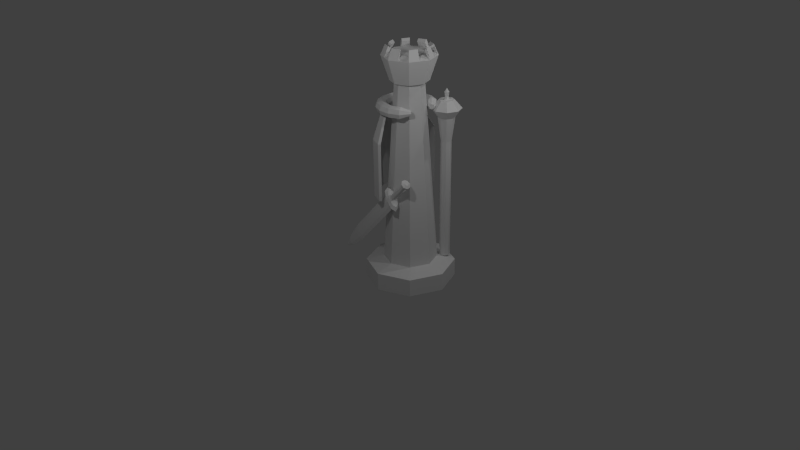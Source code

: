 # Source: TzarrKing.blend  (saved by Blender 2.69.0; exported with 4.5.12 LTS)
import bpy
from mathutils import Matrix  # noqa: F401  (used for matrix-valued properties, if any)

bpy.ops.wm.read_factory_settings(use_empty=True)
scene = bpy.context.scene
scene.name = 'Scene'

# ---- collections
col_collection_1 = bpy.data.collections.new('Collection 1'); scene.collection.children.link(col_collection_1)

# ---- world
world_world = bpy.data.worlds.new('World'); scene.world = world_world
world_world.color = (0.05088, 0.05088, 0.05088)
world_world.use_sun_shadow = False
world_world.sun_shadow_jitter_overblur = 0.0
world_world.cycles.sampling_method = 'MANUAL'
world_world.cycles.sample_map_resolution = 256

# ---- cameras
cam_camera = bpy.data.cameras.new('Camera')
cam_camera.clip_end = 100.0
cam_camera.lens = 35.0
cam_camera.sensor_width = 32.0
cam_camera.sensor_height = 18.0
cam_camera.ortho_scale = 7.314
cam_camera.dof.focus_distance = 0.0
cam_camera.dof.aperture_fstop = 128.0

# ---- lights
light_lamp_002 = bpy.data.lights.new('Lamp.002', 'POINT')
light_lamp_002.transmission_factor = 0.0
light_lamp_002.cutoff_distance = 30.0
light_lamp_002.energy = 100.0
light_lamp_002.shadow_buffer_clip_start = 1.001
light_lamp_002.shadow_soft_size = 0.1
light_lamp_002.shadow_maximum_resolution = 0.006
light_lamp_002.use_absolute_resolution = True
light_lamp_002.cycles.use_multiple_importance_sampling = False
light_lamp_001 = bpy.data.lights.new('Lamp.001', 'POINT')
light_lamp_001.transmission_factor = 0.0
light_lamp_001.cutoff_distance = 30.0
light_lamp_001.energy = 100.0
light_lamp_001.shadow_buffer_clip_start = 1.001
light_lamp_001.shadow_soft_size = 0.1
light_lamp_001.shadow_maximum_resolution = 0.006
light_lamp_001.use_absolute_resolution = True
light_lamp_001.cycles.use_multiple_importance_sampling = False
light_lamp = bpy.data.lights.new('Lamp', 'POINT')
light_lamp.transmission_factor = 0.0
light_lamp.cutoff_distance = 30.0
light_lamp.energy = 100.0
light_lamp.shadow_buffer_clip_start = 1.001
light_lamp.shadow_soft_size = 0.1
light_lamp.shadow_maximum_resolution = 0.006
light_lamp.use_absolute_resolution = True
light_lamp.cycles.use_multiple_importance_sampling = False

# ---- meshes
me_cylinder = bpy.data.meshes.new('Cylinder')
me_cylinder.from_pydata([(-0.09753, 0.8298, 9.259), (-0.3989, 0.7119, 9.259), (-0.6322, 0.4877, 9.259), (-0.762, 0.1913, 9.259), (-0.7685, -0.1322, 9.259), (-0.6506, -0.4336, 9.259), (-0.4264, -0.6669, 9.259), (-0.13, -0.7967, 9.259), (-0.13, -0.7967, 15.71), (-0.4264, -0.6669, 15.71), (-0.6506, -0.4336, 15.71), (-0.7685, -0.1322, 15.71), (-0.762, 0.1913, 15.71), (-0.6322, 0.4877, 15.71), (-0.3989, 0.7119, 15.71), (-0.09753, 0.8298, 15.71), (0.4162, 0.3093, 19.11), (0.4017, 0.3, 19.31), (0.3666, 0.2776, 19.4), (0.3315, 0.2551, 19.31), (0.317, 0.2458, 19.11), (0.3315, 0.2551, 18.9), (0.3666, 0.2776, 18.81), (0.4017, 0.3, 18.9), (0.2991, 0.5356, 19.11), (0.2769, 0.5038, 19.57), (0.2232, 0.4268, 19.77), (0.1695, 0.3499, 19.57), (0.1473, 0.3181, 19.11), (0.1695, 0.3499, 18.64), (0.2232, 0.4268, 18.44), (0.2769, 0.5038, 18.64), (0.06203, 0.6394, 19.11), (0.0537, 0.6015, 19.57), (0.03357, 0.5099, 19.77), (0.01344, 0.4183, 19.57), (0.005098, 0.3803, 19.11), (0.01344, 0.4183, 18.64), (0.03357, 0.5099, 18.44), (0.0537, 0.6015, 18.64), (-0.1967, 0.6446, 19.11), (-0.1899, 0.6063, 19.57), (-0.1734, 0.514, 19.77), (-0.1569, 0.4217, 19.57), (-0.1501, 0.3834, 19.11), (-0.1569, 0.4217, 18.64), (-0.1734, 0.514, 18.44), (-0.1899, 0.6063, 18.64), (-0.4377, 0.5503, 19.11), (-0.4167, 0.5176, 19.57), (-0.3662, 0.4386, 19.77), (-0.3157, 0.3596, 19.57), (-0.2947, 0.3269, 19.11), (-0.3157, 0.3596, 18.64), (-0.3662, 0.4386, 18.44), (-0.4167, 0.5176, 18.64), (-0.6243, 0.3711, 19.11), (-0.5924, 0.3488, 19.57), (-0.5155, 0.2952, 19.77), (-0.4385, 0.2415, 19.57), (-0.4067, 0.2193, 19.11), (-0.4385, 0.2415, 18.64), (-0.5155, 0.2952, 18.44), (-0.5924, 0.3488, 18.64), (-0.728, 0.134, 19.11), (-0.6901, 0.1257, 19.57), (-0.5985, 0.1055, 19.77), (-0.5069, 0.08542, 19.57), (-0.4689, 0.07708, 19.11), (-0.5069, 0.08542, 18.64), (-0.5985, 0.1055, 18.44), (-0.6901, 0.1257, 18.64), (-0.7332, -0.1247, 19.11), (-0.695, -0.1179, 19.57), (-0.6026, -0.1014, 19.77), (-0.5103, -0.08497, 19.57), (-0.472, -0.07815, 19.11), (-0.5103, -0.08497, 18.64), (-0.6026, -0.1014, 18.44), (-0.695, -0.1179, 18.64), (-0.639, -0.3657, 19.11), (-0.6062, -0.3448, 19.57), (-0.5272, -0.2942, 19.77), (-0.4482, -0.2437, 19.57), (-0.4155, -0.2227, 19.11), (-0.4482, -0.2437, 18.64), (-0.5272, -0.2942, 18.44), (-0.6062, -0.3448, 18.64), (-0.4597, -0.5523, 19.11), (-0.4375, -0.5204, 19.57), (-0.3838, -0.4435, 19.77), (-0.3302, -0.3666, 19.57), (-0.3079, -0.3347, 19.11), (-0.3302, -0.3666, 18.64), (-0.3838, -0.4435, 18.44), (-0.4375, -0.5204, 18.64), (-0.2226, -0.6561, 19.11), (-0.2143, -0.6181, 19.57), (-0.1942, -0.5265, 19.77), (-0.174, -0.4349, 19.57), (-0.1657, -0.397, 19.11), (-0.174, -0.4349, 18.64), (-0.1942, -0.5265, 18.44), (-0.2143, -0.6181, 18.64), (0.03607, -0.6612, 19.11), (0.02925, -0.623, 19.57), (0.0128, -0.5306, 19.77), (-0.003662, -0.4383, 19.57), (-0.01048, -0.4001, 19.11), (-0.003662, -0.4383, 18.64), (0.0128, -0.5306, 18.44), (0.02925, -0.623, 18.64), (0.2771, -0.567, 19.11), (0.2561, -0.5343, 19.57), (0.2056, -0.4553, 19.77), (0.1551, -0.3763, 19.57), (0.1341, -0.3435, 19.11), (0.1551, -0.3763, 18.64), (0.2056, -0.4553, 18.44), (0.2561, -0.5343, 18.64), (0.3982, -0.3421, 19.11), (0.3855, -0.3332, 19.29), (0.3549, -0.3118, 19.37), (0.3242, -0.2904, 19.29), (0.3115, -0.2816, 19.11), (0.3242, -0.2904, 18.92), (0.3549, -0.3118, 18.84), (0.3855, -0.3332, 18.92), (0.0, 1.0, -1.0), (0.0, 1.0, 1.0), (0.7071, 0.7071, -1.0), (0.7071, 0.7071, 1.0), (1.0, -4.371e-08, -1.0), (1.0, -4.371e-08, 1.0), (0.7071, -0.7071, -1.0), (0.7071, -0.7071, 1.0), (-8.742e-08, -1.0, -1.0), (-8.742e-08, -1.0, 1.0), (-0.7071, -0.7071, -1.0), (-0.7071, -0.7071, 1.0), (-1.0, 1.192e-08, -1.0), (-1.0, 1.192e-08, 1.0), (-0.7071, 0.7071, -1.0), (-0.7071, 0.7071, 1.0), (-2.98e-09, 0.6, 1.5), (0.4243, 0.4243, 1.5), (0.6, -2.623e-08, 1.5), (0.4243, -0.4243, 1.5), (-5.543e-08, -0.6, 1.5), (-0.4243, -0.4243, 1.5), (-0.6, 7.155e-09, 1.5), (-0.4243, 0.4243, 1.5), (4.081e-08, 0.3235, 21.62), (0.2287, 0.2287, 21.62), (0.3235, -1.435e-08, 21.62), (0.2287, -0.2287, 21.62), (1.253e-08, -0.3235, 21.62), (-0.2287, -0.2287, 21.62), (-0.3235, 3.643e-09, 21.62), (-0.2287, 0.2287, 21.62), (4.489e-08, 0.4205, 21.89), (0.2973, 0.2973, 21.89), (0.4205, -1.859e-08, 21.89), (0.2973, -0.2973, 21.89), (8.13e-09, -0.4205, 21.89), (-0.2973, -0.2973, 21.89), (-0.4205, 4.8e-09, 21.89), (-0.2973, 0.2973, 21.89), (8.76e-08, 0.5945, 24.53), (0.4204, 0.4204, 24.53), (0.5945, -2.629e-08, 24.53), (0.4204, -0.4204, 24.53), (3.562e-08, -0.5945, 24.53), (-0.4204, -0.4204, 24.53), (-0.5945, 6.787e-09, 24.53), (-0.4204, 0.4204, 24.53), (8.002e-08, 0.4459, 24.91), (0.3153, 0.3153, 24.91), (0.4459, -1.979e-08, 24.91), (0.3153, -0.3153, 24.91), (4.103e-08, -0.4459, 24.91), (-0.3153, -0.3153, 24.91), (-0.4459, 5.015e-09, 24.91), (-0.3153, 0.3153, 24.91), (0.2102, 0.5075, 24.53), (0.5075, 0.2102, 24.53), (0.5075, -0.2102, 24.53), (0.2102, -0.5075, 24.53), (-0.2102, -0.5075, 24.53), (-0.5075, -0.2102, 24.53), (-0.5075, 0.2102, 24.53), (-0.2102, 0.5075, 24.53), (0.1577, 0.3806, 24.91), (0.3806, 0.1577, 24.91), (0.3806, -0.1577, 24.91), (0.1577, -0.3806, 24.91), (-0.1577, -0.3806, 24.91), (-0.3806, -0.1577, 24.91), (-0.3806, 0.1577, 24.91), (-0.1577, 0.3806, 24.91), (8.381e-08, 0.5202, 24.72), (-0.3679, 0.3679, 24.72), (-0.5202, 5.901e-09, 24.72), (-0.3679, -0.3679, 24.72), (3.833e-08, -0.5202, 24.72), (0.3679, -0.3679, 24.72), (0.5202, -2.304e-08, 24.72), (0.3679, 0.3679, 24.72), (-0.1839, 0.444, 24.72), (-0.444, 0.1839, 24.72), (-0.444, -0.1839, 24.72), (-0.1839, -0.444, 24.72), (0.1839, -0.444, 24.72), (0.444, -0.1839, 24.72), (0.444, 0.1839, 24.72), (0.1839, 0.444, 24.72), (-0.4204, 0.4204, 24.53), (-0.5075, 0.2102, 24.53), (-0.3679, 0.3679, 24.72), (-0.444, 0.1839, 24.72), (7.775e-08, 0.4933, 25.65), (0.3488, 0.3488, 25.65), (0.4933, -2.354e-08, 25.65), (0.3488, -0.3488, 25.65), (3.462e-08, -0.4933, 25.65), (-0.3488, -0.3488, 25.65), (-0.4933, 3.903e-09, 25.65), (0.1744, 0.4211, 25.65), (0.4211, 0.1744, 25.65), (0.4211, -0.1744, 25.65), (0.1744, -0.4211, 25.65), (-0.1744, -0.4211, 25.65), (-0.4211, -0.1744, 25.65), (-0.1744, 0.4211, 25.65), (7.46e-08, 0.4317, 25.4), (-0.4317, 3.168e-09, 25.4), (-0.3052, -0.3052, 25.4), (3.686e-08, -0.4317, 25.4), (0.3052, -0.3052, 25.4), (0.4317, -2.085e-08, 25.4), (0.3052, 0.3052, 25.4), (-0.1526, 0.3685, 25.4), (-0.3685, -0.1526, 25.4), (-0.1526, -0.3685, 25.4), (0.1526, -0.3685, 25.4), (0.3685, -0.1526, 25.4), (0.3685, 0.1526, 25.4), (0.1526, 0.3685, 25.4), (-0.3488, 0.3488, 25.65), (-0.4211, 0.1744, 25.65), (-0.3052, 0.3052, 25.4), (-0.3685, 0.1526, 25.4), (0.6014, 0.7548, 17.73), (0.468, 0.8101, 17.73), (0.4621, 0.7382, 1.387), (0.467, 0.7382, 15.06), (0.5448, 0.704, 1.387), (0.5497, 0.704, 15.06), (0.579, 0.6213, 1.386), (0.5839, 0.6213, 15.06), (0.5448, 0.5386, 1.387), (0.5497, 0.5386, 15.06), (0.4621, 0.5044, 1.387), (0.467, 0.5044, 15.06), (0.3795, 0.5386, 1.388), (0.3843, 0.5386, 15.06), (0.3452, 0.6213, 1.388), (0.3501, 0.6213, 15.06), (0.3795, 0.704, 1.388), (0.3843, 0.704, 15.06), (0.6567, 0.6213, 17.73), (0.6014, 0.4878, 17.73), (0.468, 0.4325, 17.73), (0.3345, 0.4878, 17.73), (0.2792, 0.6213, 17.73), (0.3345, 0.7548, 17.73), (0.7049, 0.8579, 18.68), (0.4683, 0.956, 18.68), (0.803, 0.6213, 18.68), (0.7049, 0.3847, 18.68), (0.4683, 0.2866, 18.68), (0.2317, 0.3847, 18.68), (0.1336, 0.6213, 18.68), (0.2317, 0.8579, 18.68), (0.5873, 0.7399, 19.62), (0.4686, 0.7891, 19.63), (0.6364, 0.6213, 19.62), (0.5873, 0.5027, 19.62), (0.4686, 0.4536, 19.63), (0.35, 0.5027, 19.63), (0.3009, 0.6213, 19.63), (0.35, 0.7399, 19.63), (0.5115, 0.6642, 19.63), (0.4686, 0.6819, 19.63), (0.5293, 0.6213, 19.63), (0.5115, 0.5784, 19.63), (0.4686, 0.5607, 19.63), (0.4258, 0.5784, 19.63), (0.408, 0.6213, 19.63), (0.4258, 0.6642, 19.63), (0.4961, 0.6486, 19.94), (0.4688, 0.6599, 19.94), (0.5074, 0.6213, 19.94), (0.4961, 0.594, 19.94), (0.4688, 0.5827, 19.94), (0.4414, 0.594, 19.94), (0.4301, 0.6213, 19.94), (0.4414, 0.6486, 19.94), (0.5063, 0.6587, 20.45), (0.4689, 0.6741, 20.45), (0.5218, 0.6213, 20.45), (0.5063, 0.5839, 20.45), (0.4689, 0.5685, 20.45), (0.4316, 0.5839, 20.45), (0.4161, 0.6213, 20.45), (0.4316, 0.6587, 20.45), (0.4691, 0.6213, 20.87), (0.4191, -0.5076, 11.38), (0.1046, -0.5386, 9.388), (0.4486, -0.5386, 11.25), (0.1094, -0.5889, 9.366), (0.4533, -0.5889, 11.23), (0.07518, -0.5076, 9.524), (0.3822, -0.514, 11.55), (0.03825, -0.514, 9.695), (0.3594, -0.5541, 11.66), (0.01548, -0.5541, 9.8), (0.3642, -0.6044, 11.64), (0.02021, -0.6044, 9.778), (0.3936, -0.6354, 11.5), (0.04966, -0.6354, 9.642), (0.4305, -0.629, 11.33), (0.08659, -0.629, 9.471), (0.4586, -0.4664, 11.51), (0.507, -0.5174, 11.29), (0.5148, -0.6001, 11.26), (0.3979, -0.477, 11.8), (0.3604, -0.543, 11.97), (0.3682, -0.6256, 11.93), (0.4166, -0.6766, 11.71), (0.4773, -0.666, 11.43), (0.485, -0.4664, 11.66), (0.5334, -0.5174, 11.43), (0.5412, -0.6001, 11.4), (0.4243, -0.477, 11.94), (0.3869, -0.543, 12.11), (0.3946, -0.6256, 12.08), (0.443, -0.6766, 11.85), (0.5037, -0.666, 11.57), (0.4976, -0.5264, 11.85), (0.5183, -0.5483, 11.75), (0.5217, -0.5838, 11.73), (0.4715, -0.531, 11.97), (0.4555, -0.5593, 12.04), (0.4588, -0.5947, 12.03), (0.4796, -0.6166, 11.93), (0.5056, -0.6121, 11.81), (0.1867, -0.5439, 8.983), (0.2196, -0.6307, 8.831), (0.07947, -0.4733, 9.478), (-0.03923, -0.4603, 10.03), (-0.09988, -0.5124, 10.31), (-0.06695, -0.5991, 10.16), (0.04027, -0.6697, 9.66), (0.159, -0.6828, 9.111), (0.1807, -0.5351, 8.547), (0.2241, -0.6494, 8.346), (0.03946, -0.4422, 9.2), (-0.1169, -0.425, 9.923), (-0.1968, -0.4936, 10.29), (-0.1534, -0.6079, 10.09), (-0.01217, -0.7009, 9.438), (0.1442, -0.7181, 8.716), (0.1144, -0.5443, 8.609), (0.1469, -0.6299, 8.459), (0.008645, -0.4747, 9.098), (-0.1084, -0.4618, 9.639), (-0.1683, -0.5132, 9.916), (-0.1358, -0.5988, 9.766), (-0.03002, -0.6684, 9.277), (0.08707, -0.6813, 8.736), (0.0763, -0.5661, 8.785), (0.122, -0.6206, 8.574), (-0.0008078, -0.522, 9.142), (-0.0837, -0.5069, 9.525), (-0.1434, -0.5224, 9.801), (-0.09768, -0.5769, 9.59), (-0.02057, -0.621, 9.233), (0.06233, -0.6361, 8.85), (-0.9755, -0.5661, 3.097), (-0.9298, -0.6206, 2.886), (-1.053, -0.522, 3.453), (-1.136, -0.5069, 3.837), (-1.195, -0.5224, 4.113), (-1.149, -0.5769, 3.901), (-1.072, -0.621, 3.545), (-0.9895, -0.6361, 3.162), (-1.328, -0.5682, 1.526), (-1.299, -0.6018, 1.396), (-1.375, -0.541, 1.746), (-1.426, -0.5316, 1.983), (-1.463, -0.5412, 2.153), (-1.435, -0.5748, 2.023), (-1.387, -0.6021, 1.803), (-1.336, -0.6114, 1.566), (-1.532, -0.5715, 0.9588), (-0.2203, 0.5539, 18.13), (-0.4186, 0.4763, 18.13), (-0.5722, 0.3288, 18.13), (-0.6576, 0.1337, 18.13), (-0.6618, -0.07918, 18.13), (-0.5843, -0.2775, 18.13), (-0.4368, -0.431, 18.13), (-0.2417, -0.5164, 18.13), (-0.2654, 0.4525, 19.09), (-0.4259, 0.3898, 19.09), (-0.5501, 0.2704, 19.09), (-0.6192, 0.1126, 19.09), (-0.6227, -0.05971, 19.09), (-0.5599, -0.2202, 19.09), (-0.4406, -0.3444, 19.09), (-0.2827, -0.4135, 19.09), (-0.04433, 0.7918, 9.259), (-0.3457, 0.6792, 9.259), (-0.579, 0.465, 9.259), (-0.7088, 0.1818, 9.259), (-0.7153, -0.1273, 9.259), (-0.5974, -0.4153, 9.259), (-0.3732, -0.6382, 9.259), (-0.07679, -0.7622, 9.259), (-0.07679, -0.7622, 15.71), (-0.3732, -0.6382, 15.71), (-0.5974, -0.4153, 15.71), (-0.7153, -0.1273, 15.71), (-0.7088, 0.1818, 15.71), (-0.579, 0.465, 15.71), (-0.3457, 0.6792, 15.71), (-0.04433, 0.7918, 15.71), (-0.1853, 0.5289, 18.13), (-0.3836, 0.4548, 18.13), (-0.5372, 0.3138, 18.13), (-0.6226, 0.1274, 18.13), (-0.6268, -0.07597, 18.13), (-0.5493, -0.2655, 18.13), (-0.4018, -0.4122, 18.13), (-0.2067, -0.4937, 18.13), (-0.2371, 0.4323, 19.09), (-0.3976, 0.3724, 19.09), (-0.5218, 0.2583, 19.09), (-0.5909, 0.1075, 19.09), (-0.5944, -0.05711, 19.09), (-0.5316, -0.2104, 19.09), (-0.4122, -0.3291, 19.09), (-0.2544, -0.3952, 19.09)], [], [(14, 15, 0, 1), (10, 11, 4, 5), (8, 9, 6, 7), (13, 14, 1, 2), (9, 10, 5, 6), (11, 12, 3, 4), (12, 13, 2, 3), (408, 409, 417, 416), (16, 24, 25, 17), (17, 25, 26, 18), (18, 26, 27, 19), (19, 27, 28, 20), (20, 28, 29, 21), (21, 29, 30, 22), (22, 30, 31, 23), (23, 31, 24, 16), (24, 32, 33, 25), (25, 33, 34, 26), (26, 34, 35, 27), (27, 35, 36, 28), (28, 36, 37, 29), (29, 37, 38, 30), (30, 38, 39, 31), (31, 39, 32, 24), (32, 40, 41, 33), (33, 41, 42, 34), (34, 42, 43, 35), (35, 43, 44, 36), (36, 44, 45, 37), (37, 45, 46, 38), (38, 46, 47, 39), (39, 47, 40, 32), (40, 48, 49, 41), (41, 49, 50, 42), (42, 50, 51, 43), (43, 51, 52, 44), (44, 52, 53, 45), (45, 53, 54, 46), (46, 54, 55, 47), (47, 55, 48, 40), (48, 56, 57, 49), (49, 57, 58, 50), (50, 58, 59, 51), (51, 59, 60, 52), (52, 60, 61, 53), (53, 61, 62, 54), (54, 62, 63, 55), (55, 63, 56, 48), (56, 64, 65, 57), (57, 65, 66, 58), (58, 66, 67, 59), (59, 67, 68, 60), (60, 68, 69, 61), (61, 69, 70, 62), (62, 70, 71, 63), (63, 71, 64, 56), (64, 72, 73, 65), (65, 73, 74, 66), (66, 74, 75, 67), (67, 75, 76, 68), (68, 76, 77, 69), (69, 77, 78, 70), (70, 78, 79, 71), (71, 79, 72, 64), (72, 80, 81, 73), (73, 81, 82, 74), (74, 82, 83, 75), (75, 83, 84, 76), (76, 84, 85, 77), (77, 85, 86, 78), (78, 86, 87, 79), (79, 87, 80, 72), (80, 88, 89, 81), (81, 89, 90, 82), (82, 90, 91, 83), (83, 91, 92, 84), (84, 92, 93, 85), (85, 93, 94, 86), (86, 94, 95, 87), (87, 95, 88, 80), (88, 96, 97, 89), (89, 97, 98, 90), (90, 98, 99, 91), (91, 99, 100, 92), (92, 100, 101, 93), (93, 101, 102, 94), (94, 102, 103, 95), (95, 103, 96, 88), (96, 104, 105, 97), (97, 105, 106, 98), (98, 106, 107, 99), (99, 107, 108, 100), (100, 108, 109, 101), (101, 109, 110, 102), (102, 110, 111, 103), (103, 111, 104, 96), (104, 112, 113, 105), (105, 113, 114, 106), (106, 114, 115, 107), (107, 115, 116, 108), (108, 116, 117, 109), (109, 117, 118, 110), (110, 118, 119, 111), (111, 119, 112, 104), (112, 120, 121, 113), (113, 121, 122, 114), (114, 122, 123, 115), (115, 123, 124, 116), (116, 124, 125, 117), (117, 125, 126, 118), (118, 126, 127, 119), (119, 127, 120, 112), (409, 410, 418, 417), (411, 412, 420, 419), (407, 408, 416, 415), (412, 413, 421, 420), (410, 411, 419, 418), (406, 407, 415, 414), (20, 21, 22, 23, 16, 17, 18, 19), (121, 120, 127, 126, 125, 124, 123, 122), (128, 129, 131, 130), (130, 131, 133, 132), (132, 133, 135, 134), (134, 135, 137, 136), (136, 137, 139, 138), (138, 139, 141, 140), (129, 143, 151, 144), (142, 143, 129, 128), (140, 141, 143, 142), (128, 130, 132, 134, 136, 138, 140, 142), (144, 151, 159, 152), (143, 141, 150, 151), (141, 139, 149, 150), (139, 137, 148, 149), (137, 135, 147, 148), (135, 133, 146, 147), (133, 131, 145, 146), (131, 129, 144, 145), (152, 159, 167, 160), (151, 150, 158, 159), (150, 149, 157, 158), (149, 148, 156, 157), (148, 147, 155, 156), (147, 146, 154, 155), (146, 145, 153, 154), (145, 144, 152, 153), (160, 167, 175, 191, 168), (159, 158, 166, 167), (158, 157, 165, 166), (157, 156, 164, 165), (156, 155, 163, 164), (155, 154, 162, 163), (154, 153, 161, 162), (153, 152, 160, 161), (208, 201, 183, 199), (167, 166, 174, 190, 175), (166, 165, 173, 189, 174), (165, 164, 172, 188, 173), (164, 163, 171, 187, 172), (163, 162, 170, 186, 171), (162, 161, 169, 185, 170), (161, 160, 168, 184, 169), (177, 192, 176, 199, 183, 198, 182, 197, 181, 196, 180, 195, 179, 194, 178, 193), (209, 202, 182, 198), (210, 203, 181, 197), (211, 204, 180, 196), (212, 205, 179, 195), (213, 206, 178, 194), (214, 207, 177, 193), (215, 200, 176, 192), (200, 208, 199, 176), (170, 185, 228, 222), (191, 175, 201, 208), (201, 209, 198, 183), (209, 201, 218, 219), (190, 174, 202, 209), (202, 210, 197, 182), (210, 202, 235, 242), (189, 173, 203, 210), (203, 211, 196, 181), (186, 213, 245, 229), (188, 172, 204, 211), (204, 212, 195, 180), (216, 217, 249, 248), (187, 171, 205, 212), (205, 213, 194, 179), (191, 208, 241, 233), (186, 170, 206, 213), (206, 214, 193, 178), (172, 187, 230, 224), (185, 169, 207, 214), (207, 215, 192, 177), (200, 168, 220, 234), (184, 168, 200, 215), (217, 219, 251, 249), (190, 209, 219, 217), (201, 175, 216, 218), (175, 190, 217, 216), (220, 233, 241, 234), (226, 232, 242, 235), (225, 231, 243, 236), (224, 230, 244, 237), (223, 229, 245, 238), (222, 228, 246, 239), (221, 227, 247, 240), (248, 249, 251, 250), (207, 169, 221, 240), (215, 207, 240, 247), (205, 171, 223, 238), (187, 212, 244, 230), (203, 173, 225, 236), (214, 206, 239, 246), (219, 218, 250, 251), (188, 211, 243, 231), (173, 188, 231, 225), (208, 200, 234, 241), (218, 216, 248, 250), (213, 205, 238, 245), (171, 186, 229, 223), (189, 210, 242, 232), (169, 184, 227, 221), (206, 170, 222, 239), (184, 215, 247, 227), (212, 204, 237, 244), (204, 172, 224, 237), (168, 191, 233, 220), (202, 174, 226, 235), (185, 214, 246, 228), (211, 203, 236, 243), (174, 189, 232, 226), (273, 272, 280, 281), (261, 259, 270, 271), (254, 255, 257, 256), (274, 273, 281, 282), (263, 261, 271, 272), (256, 257, 259, 258), (271, 270, 278, 279), (265, 263, 272, 273), (258, 259, 261, 260), (270, 252, 276, 278), (267, 265, 273, 274), (260, 261, 263, 262), (276, 277, 285, 284), (269, 267, 274, 275), (262, 263, 265, 264), (257, 255, 253, 252), (252, 253, 277, 276), (264, 265, 267, 266), (255, 269, 275, 253), (268, 269, 255, 254), (266, 267, 269, 268), (272, 271, 279, 280), (259, 257, 252, 270), (254, 256, 258, 260, 262, 264, 266, 268), (275, 274, 282, 283), (253, 275, 283, 277), (284, 285, 293, 292), (278, 276, 284, 286), (279, 278, 286, 287), (280, 279, 287, 288), (281, 280, 288, 289), (282, 281, 289, 290), (283, 282, 290, 291), (277, 283, 291, 285), (292, 293, 301, 300), (286, 284, 292, 294), (287, 286, 294, 295), (288, 287, 295, 296), (289, 288, 296, 297), (290, 289, 297, 298), (291, 290, 298, 299), (285, 291, 299, 293), (300, 301, 309, 308), (294, 292, 300, 302), (295, 294, 302, 303), (296, 295, 303, 304), (297, 296, 304, 305), (298, 297, 305, 306), (299, 298, 306, 307), (293, 299, 307, 301), (302, 300, 308, 310), (303, 302, 310, 311), (304, 303, 311, 312), (305, 304, 312, 313), (306, 305, 313, 314), (307, 306, 314, 315), (301, 307, 315, 309), (323, 324, 326, 325), (317, 322, 324, 323), (319, 318, 322, 317), (321, 320, 318, 319), (308, 309, 316), (310, 308, 316), (311, 310, 316), (312, 311, 316), (313, 312, 316), (314, 313, 316), (315, 314, 316), (309, 315, 316), (325, 326, 328, 327), (327, 328, 330, 329), (331, 332, 320, 321), (331, 321, 335, 340), (329, 330, 332, 331), (320, 332, 364, 358), (340, 335, 343, 348), (329, 331, 340, 339), (327, 329, 339, 338), (325, 327, 338, 337), (321, 319, 334, 335), (319, 317, 333, 334), (317, 323, 336, 333), (323, 325, 337, 336), (348, 343, 351, 356), (339, 340, 348, 347), (338, 339, 347, 346), (337, 338, 346, 345), (335, 334, 342, 343), (334, 333, 341, 342), (333, 336, 344, 341), (336, 337, 345, 344), (353, 354, 355, 356, 351, 350, 349, 352), (347, 348, 356, 355), (346, 347, 355, 354), (345, 346, 354, 353), (343, 342, 350, 351), (342, 341, 349, 350), (341, 344, 352, 349), (344, 345, 353, 352), (358, 364, 372, 366), (332, 330, 363, 364), (330, 328, 362, 363), (328, 326, 361, 362), (326, 324, 360, 361), (318, 320, 358, 357), (322, 318, 357, 359), (324, 322, 359, 360), (366, 372, 380, 374), (364, 363, 371, 372), (363, 362, 370, 371), (362, 361, 369, 370), (361, 360, 368, 369), (357, 358, 366, 365), (359, 357, 365, 367), (360, 359, 367, 368), (374, 380, 388, 382), (372, 371, 379, 380), (371, 370, 378, 379), (370, 369, 377, 378), (369, 368, 376, 377), (365, 366, 374, 373), (367, 365, 373, 375), (368, 367, 375, 376), (382, 388, 396, 390), (380, 379, 387, 388), (379, 378, 386, 387), (378, 377, 385, 386), (377, 376, 384, 385), (373, 374, 382, 381), (375, 373, 381, 383), (376, 375, 383, 384), (390, 396, 404, 398), (388, 387, 395, 396), (387, 386, 394, 395), (386, 385, 393, 394), (385, 384, 392, 393), (381, 382, 390, 389), (383, 381, 389, 391), (384, 383, 391, 392), (396, 395, 403, 404), (395, 394, 402, 403), (394, 393, 401, 402), (393, 392, 400, 401), (389, 390, 398, 397), (391, 389, 397, 399), (392, 391, 399, 400), (398, 404, 405), (404, 403, 405), (403, 402, 405), (402, 401, 405), (401, 400, 405), (397, 398, 405), (399, 397, 405), (400, 399, 405), (15, 14, 407, 406), (11, 10, 411, 410), (9, 8, 413, 412), (14, 13, 408, 407), (10, 9, 412, 411), (12, 11, 410, 409), (13, 12, 409, 408), (436, 423, 422, 437), (432, 427, 426, 433), (430, 429, 428, 431), (435, 424, 423, 436), (431, 428, 427, 432), (433, 426, 425, 434), (434, 425, 424, 435), (440, 448, 449, 441), (441, 449, 450, 442), (443, 451, 452, 444), (439, 447, 448, 440), (444, 452, 453, 445), (442, 450, 451, 443), (438, 446, 447, 439), (437, 438, 439, 436), (433, 442, 443, 432), (431, 444, 445, 430), (436, 439, 440, 435), (432, 443, 444, 431), (434, 441, 442, 433), (435, 440, 441, 434), (7, 429, 430, 8), (4, 426, 427, 5), (3, 425, 426, 4), (418, 450, 449, 417), (8, 430, 445, 413), (6, 428, 429, 7), (415, 447, 446, 414), (420, 452, 451, 419), (413, 445, 453, 421), (1, 423, 424, 2), (417, 449, 448, 416), (15, 437, 422, 0), (5, 427, 428, 6), (421, 453, 452, 420), (2, 424, 425, 3), (406, 438, 437, 15), (414, 446, 438, 406), (419, 451, 450, 418), (416, 448, 447, 415), (0, 422, 423, 1)])
me_cylinder.use_remesh_preserve_volume = False
me_cylinder.use_remesh_preserve_attributes = False
me_cylinder.use_mirror_vertex_groups = False
me_cylinder.update()

# ---- objects
ob_lamp_002 = bpy.data.objects.new('Lamp.002', light_lamp_002)
ob_lamp_001 = bpy.data.objects.new('Lamp.001', light_lamp_001)
ob_cylinder = bpy.data.objects.new('Cylinder', me_cylinder)
ob_lamp = bpy.data.objects.new('Lamp', light_lamp)
ob_camera = bpy.data.objects.new('Camera', cam_camera)

# ---- transforms, parenting, visibility, modifiers, constraints
ob_lamp_002.location = (2.316, 3.136, 8.056)
ob_lamp_002.rotation_euler = (0.6503, 0.05522, 1.866)
ob_lamp_002.lock_rotations_4d = False
ob_lamp_002.empty_display_type = 'ARROWS'
ob_lamp_002.color = (0.0, 0.0, 0.0, 0.0)
ob_lamp_002.lineart.crease_threshold = 0.0
ob_lamp_001.location = (1.777, -3.628, 6.237)
ob_lamp_001.rotation_euler = (0.6503, 0.05522, 1.866)
ob_lamp_001.lock_rotations_4d = False
ob_lamp_001.empty_display_type = 'ARROWS'
ob_lamp_001.color = (0.0, 0.0, 0.0, 0.0)
ob_lamp_001.lineart.crease_threshold = 0.0
ob_cylinder.location = (0.0, 0.0, 0.0)
ob_cylinder.scale = (1.0, 1.0, 0.2)
ob_cylinder.lineart.crease_threshold = 0.0
ob_lamp.location = (4.076, 1.005, 5.904)
ob_lamp.rotation_euler = (0.6503, 0.05522, 1.866)
ob_lamp.lock_rotations_4d = False
ob_lamp.empty_display_type = 'ARROWS'
ob_lamp.color = (0.0, 0.0, 0.0, 0.0)
ob_lamp.lineart.crease_threshold = 0.0
ob_camera.location = (12.58, -12.05, 9.718)
ob_camera.rotation_euler = (1.109, 0.01082, 0.8149)
ob_camera.lock_rotations_4d = False
ob_camera.empty_display_type = 'ARROWS'
ob_camera.color = (0.0, 0.0, 0.0, 0.0)
ob_camera.display_type = 'WIRE'
ob_camera.lineart.crease_threshold = 0.0

# ---- collection membership
col_collection_1.objects.link(ob_lamp_002)
col_collection_1.objects.link(ob_lamp_001)
col_collection_1.objects.link(ob_cylinder)
col_collection_1.objects.link(ob_lamp)
col_collection_1.objects.link(ob_camera)

# ---- scene / render settings (as saved in the file)
scene.camera = ob_camera
scene.frame_start = 1; scene.frame_end = 250; scene.frame_set(1)
scene.render.engine = 'BLENDER_EEVEE_NEXT'
scene.render.image_settings.compression = 90
scene.render.resolution_percentage = 50
scene.render.dither_intensity = 0.0
scene.cycles.use_denoising = False
scene.cycles.samples = 10
scene.cycles.sampling_pattern = 'TABULATED_SOBOL'
scene.cycles.light_sampling_threshold = 0.0
scene.cycles.use_adaptive_sampling = False
scene.cycles.use_light_tree = False
scene.cycles.blur_glossy = 0.0
scene.cycles.volume_bounces = 1
scene.cycles.pixel_filter_type = 'GAUSSIAN'
scene.cycles.sample_clamp_indirect = 0.0
scene.view_settings.view_transform = 'Standard'
bpy.context.view_layer.update()
